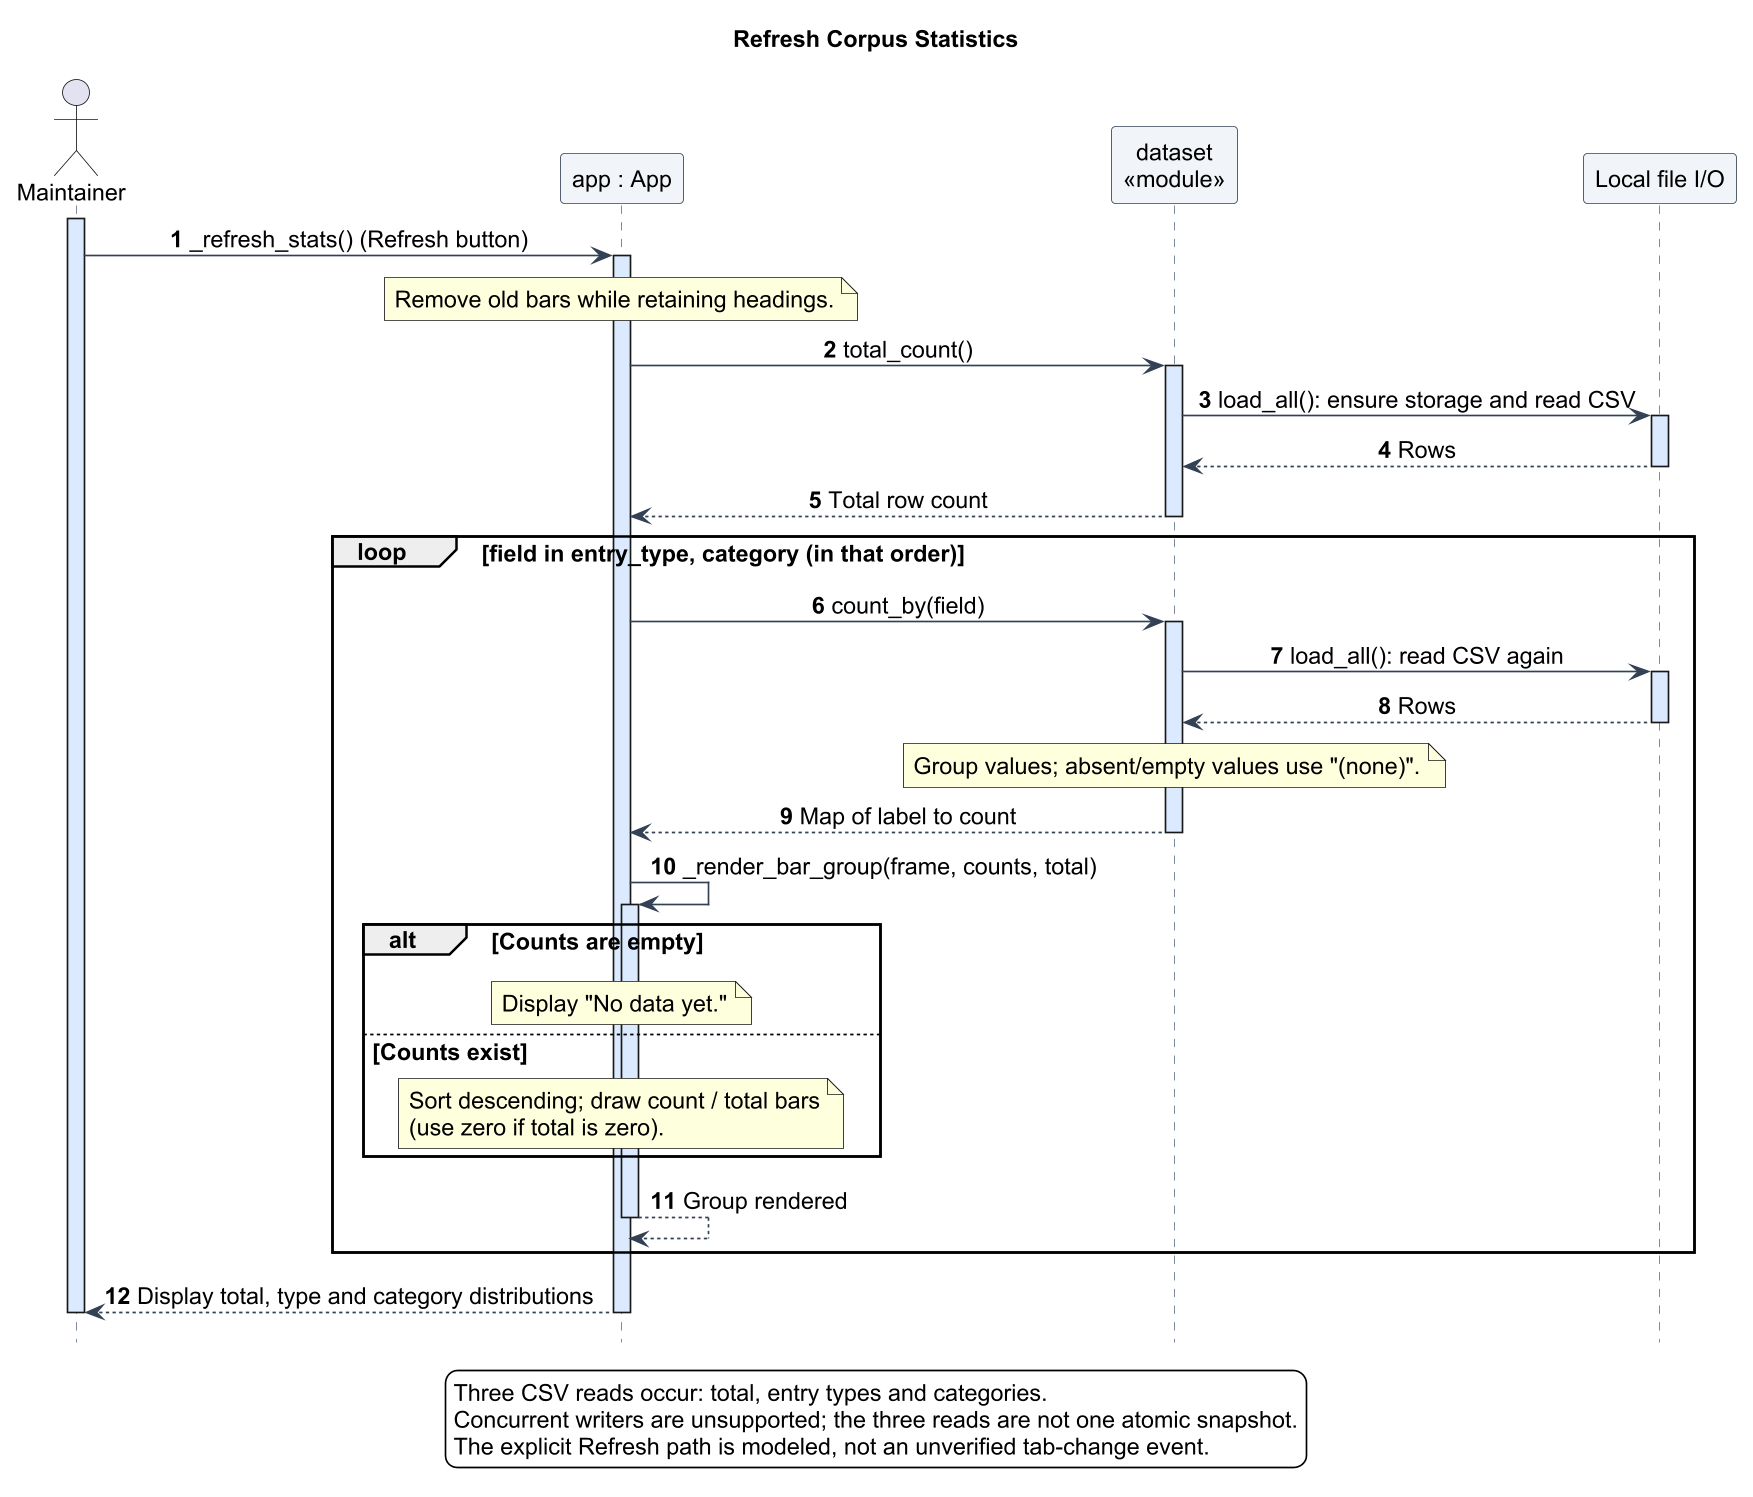

The diagram above was rendered by PlantUML. Its source (embedded in the PNG):
@startuml
!include theme.iuml
title Refresh Corpus Statistics
hide footbox
autonumber
actor Maintainer
participant "app : App" as App
participant "dataset\n<<module>>" as Dataset
participant "Local file I/O" as Files

activate Maintainer
Maintainer -> App : _refresh_stats() (Refresh button)
activate App
note over App : Remove old bars while retaining headings.
App -> Dataset : total_count()
activate Dataset
Dataset -> Files : load_all(): ensure storage and read CSV
activate Files
Files --> Dataset : Rows
deactivate Files
Dataset --> App : Total row count
deactivate Dataset
loop field in entry_type, category (in that order)
  App -> Dataset : count_by(field)
  activate Dataset
  Dataset -> Files : load_all(): read CSV again
  activate Files
  Files --> Dataset : Rows
  deactivate Files
  note over Dataset : Group values; absent/empty values use "(none)".
  Dataset --> App : Map of label to count
  deactivate Dataset
  App -> App : _render_bar_group(frame, counts, total)
  activate App
  alt Counts are empty
    note over App : Display "No data yet."
  else Counts exist
    note over App : Sort descending; draw count / total bars\n(use zero if total is zero).
  end
  App --> App : Group rendered
  deactivate App
end
App --> Maintainer : Display total, type and category distributions
deactivate App
deactivate Maintainer
legend bottom
  Three CSV reads occur: total, entry types and categories.
  Concurrent writers are unsupported; the three reads are not one atomic snapshot.
  The explicit Refresh path is modeled, not an unverified tab-change event.
endlegend
@enduml